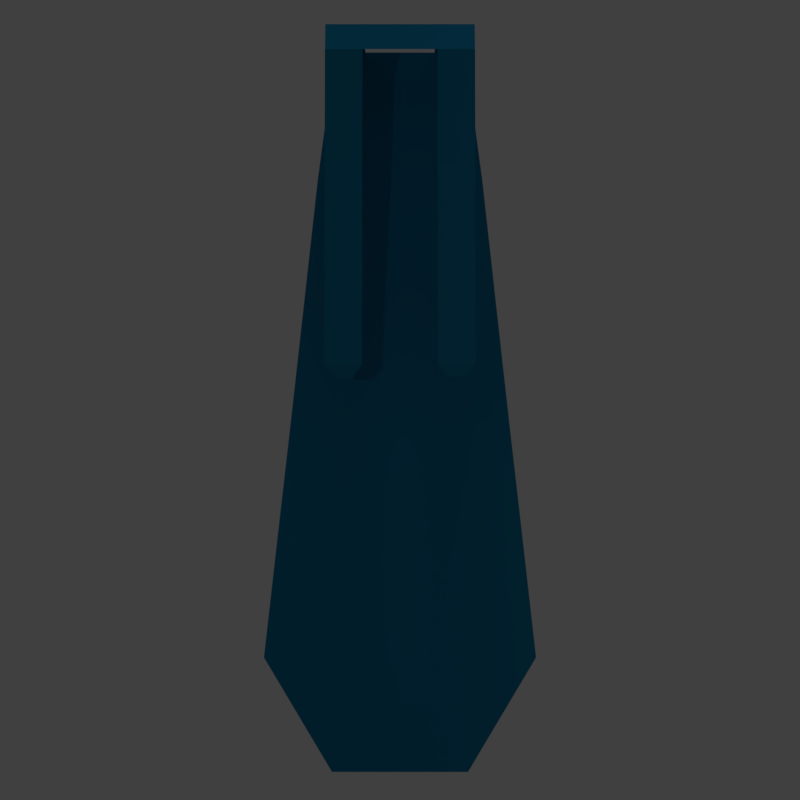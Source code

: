 # Source: Capes.blend  (saved by Blender 2.78.0; exported with 4.5.12 LTS)
import bpy
from mathutils import Matrix  # noqa: F401  (used for matrix-valued properties, if any)

bpy.ops.wm.read_factory_settings(use_empty=True)
scene = bpy.context.scene
scene.name = 'Scene'

# ---- collections
col_collection_1 = bpy.data.collections.new('Collection 1'); scene.collection.children.link(col_collection_1)

# ---- materials (node trees are filled in below, after node groups)
mat_material = bpy.data.materials.new('Material')
mat_material.alpha_threshold = 0.0
mat_material.use_transparent_shadow = False
mat_material.diffuse_color = (0.007499, 0.1746, 0.3278, 1.0)
mat_material.roughness = 0.5
mat_material.specular_intensity = 0.0

# ---- material node trees

# ---- world
world_world = bpy.data.worlds.new('World'); scene.world = world_world
world_world.color = (0.05088, 0.05088, 0.05088)
world_world.use_sun_shadow = False
world_world.sun_shadow_jitter_overblur = 0.0
world_world.cycles.sampling_method = 'MANUAL'

# ---- cameras
cam_camera = bpy.data.cameras.new('Camera')
cam_camera.clip_end = 100.0
cam_camera.lens = 35.0
cam_camera.sensor_width = 32.0
cam_camera.sensor_height = 18.0
cam_camera.display_size = 2.0
cam_camera.dof.focus_distance = 0.0
cam_camera.dof.aperture_fstop = 128.0
cam_camera.dof.aperture_blades = 6

# ---- lights
light_spot = bpy.data.lights.new('Spot', 'SPOT')
light_spot.transmission_factor = 0.0
light_spot.energy = 200.0
light_spot.shadow_buffer_clip_start = 0.5
light_spot.shadow_soft_size = 0.1
light_spot.shadow_maximum_resolution = 0.006
light_spot.use_absolute_resolution = True
light_hemi = bpy.data.lights.new('Hemi', 'SUN')
light_hemi.transmission_factor = 0.0
light_hemi.angle = 0.1993
light_hemi.energy = 1.0
light_hemi.shadow_buffer_clip_start = 0.5
light_hemi.shadow_soft_size = 0.1
light_hemi.shadow_cascade_max_distance = 1000.0

# ---- meshes
me_plane_002 = bpy.data.meshes.new('Plane.002')
me_plane_002.from_pydata([(0.5947, 0.2828, 7.244), (0.5947, -0.2874, 7.244), (0.5947, -0.3285, 7.029), (-0.5947, 0.2828, 7.244), (-0.5947, -0.2874, 7.244), (-0.5947, -0.3285, 7.029), (1.189, 0.3877, 2.0), (-1.189, 0.3877, 2.0), (0.5947, 0.3877, 1.0), (-0.5947, 0.3877, 1.0), (0.0, -0.3285, 7.029), (0.0, -0.2874, 7.244), (-0.7137, 0.338, 6.164), (-0.8326, 0.3659, 5.123), (-0.9516, 0.3877, 4.082), (-1.071, 0.3877, 3.041), (1.071, 0.3877, 3.041), (0.9516, 0.3877, 4.082), (0.8326, 0.3659, 5.123), (0.7137, 0.338, 6.164), (0.2974, -0.3285, 7.029), (0.2974, 0.2828, 7.244), (0.2974, -0.2874, 7.244), (0.4826, 0.3877, 2.0), (0.2413, 0.3877, 1.0), (0.2895, 0.338, 6.164), (0.3378, 0.3659, 5.123), (0.3861, 0.3877, 4.082), (0.4343, 0.3877, 3.041), (-0.2974, -0.3285, 7.029), (-0.2974, 0.2828, 7.244), (-0.2974, -0.2874, 7.244), (-0.4826, 0.3877, 2.0), (-0.2413, 0.3877, 1.0), (-0.2895, 0.338, 6.164), (-0.3378, 0.3659, 5.123), (-0.3861, 0.3877, 4.082), (-0.4343, 0.3877, 3.041), (0.5947, -0.3887, 4.529), (-0.5947, -0.3887, 4.529), (0.2974, -0.3887, 4.529), (-0.2974, -0.3887, 4.529), (0.5204, -0.3887, 4.429), (-0.5204, -0.3887, 4.429), (0.3717, -0.3887, 4.429), (-0.3717, -0.3887, 4.429), (0.5947, 0.3257, 7.029), (-0.5947, 0.3257, 7.029), (0.0, 0.3257, 7.029), (0.5947, -0.3502, 6.103), (0.5947, -0.3561, 5.906), (0.2974, -0.3561, 5.906), (0.2974, -0.3502, 6.103), (-0.2974, -0.3502, 6.103), (-0.2974, -0.3561, 5.906), (-0.5947, -0.3561, 5.906), (-0.5947, -0.3502, 6.103), (0.4461, 0.004849, 7.244), (-0.4461, 0.004849, 7.244)], [], [(29, 31, 4, 5), (4, 58, 3), (37, 32, 7, 15), (32, 33, 9, 7), (37, 28, 23, 32), (48, 25, 34), (22, 11, 10), (34, 25, 26, 35), (35, 26, 27, 36), (36, 27, 28, 37), (48, 34, 12, 47), (34, 35, 13, 12), (35, 36, 14, 13), (36, 37, 15, 14), (17, 16, 28, 27), (18, 17, 27, 26), (19, 18, 26, 25), (46, 19, 25, 48), (2, 1, 22, 20), (3, 58, 30), (16, 6, 23, 28), (6, 8, 24, 23), (23, 24, 33, 32), (10, 20, 22), (51, 40, 38, 50), (55, 39, 41, 54), (40, 44, 42, 38), (39, 43, 45, 41), (0, 46, 48, 21), (30, 48, 47, 3), (21, 48, 30), (52, 51, 50, 49), (56, 55, 54, 53), (31, 30, 58), (31, 58, 4), (22, 1, 57), (1, 0, 57), (21, 57, 0), (22, 57, 21), (11, 31, 10), (29, 10, 31), (20, 52, 49, 2), (5, 56, 53, 29)])
_uv = me_plane_002.uv_layers.new(name='UVMap')
_uv.uv.foreach_set('vector', [0.1546, 0.9293, 0.1546, 0.9429, 0.1361, 0.9429, 0.1361, 0.9293, 0.1546, 0.9822, 0.1453, 0.964, 0.1546, 0.9466, 0.09566, 0.8358, 0.09735, 0.7992, 0.1222, 0.7992, 0.118, 0.8358, 0.09735, 0.7992, 0.08886, 0.764, 0.1013, 0.764, 0.1222, 0.7992, 0.09566, 0.8358, 0.06508, 0.8358, 0.06338, 0.7992, 0.09735, 0.7992, 0.08037, 0.9762, 0.07018, 0.9457, 0.09056, 0.9457, 0.1917, 0.9429, 0.1732, 0.9429, 0.1732, 0.9293, 0.09056, 0.9457, 0.07018, 0.9457, 0.06848, 0.9091, 0.09226, 0.9091, 0.09226, 0.9091, 0.06848, 0.9091, 0.06678, 0.8724, 0.09396, 0.8724, 0.09396, 0.8724, 0.06678, 0.8724, 0.06508, 0.8358, 0.09566, 0.8358, 0.08037, 0.9762, 0.09056, 0.9457, 0.1055, 0.9457, 0.1013, 0.9762, 0.09056, 0.9457, 0.09226, 0.9091, 0.1097, 0.9091, 0.1055, 0.9457, 0.09226, 0.9091, 0.09396, 0.8724, 0.1139, 0.8724, 0.1097, 0.9091, 0.09396, 0.8724, 0.09566, 0.8358, 0.118, 0.8358, 0.1139, 0.8724, 0.04688, 0.8724, 0.04269, 0.8358, 0.06508, 0.8358, 0.06678, 0.8724, 0.05106, 0.9091, 0.04688, 0.8724, 0.06678, 0.8724, 0.06848, 0.9091, 0.05525, 0.9457, 0.05106, 0.9091, 0.06848, 0.9091, 0.07018, 0.9457, 0.05944, 0.9762, 0.05525, 0.9457, 0.07018, 0.9457, 0.08037, 0.9762, 0.2103, 0.9293, 0.2103, 0.9429, 0.1917, 0.9429, 0.1917, 0.9293, 0.1546, 0.9466, 0.1453, 0.964, 0.1361, 0.9466, 0.04269, 0.8358, 0.0385, 0.7992, 0.06338, 0.7992, 0.06508, 0.8358, 0.0385, 0.7992, 0.05944, 0.764, 0.07188, 0.764, 0.06338, 0.7992, 0.06338, 0.7992, 0.07188, 0.764, 0.08886, 0.764, 0.09735, 0.7992, 0.1732, 0.9293, 0.1917, 0.9293, 0.1917, 0.9429, 0.1917, 0.8594, 0.1917, 0.7736, 0.2103, 0.7736, 0.2103, 0.8594, 0.1361, 0.8594, 0.1361, 0.7736, 0.1546, 0.7736, 0.1546, 0.8594, 0.1917, 0.7736, 0.1964, 0.7674, 0.2056, 0.7674, 0.2103, 0.7736, 0.1361, 0.7736, 0.1407, 0.7674, 0.15, 0.7674, 0.1546, 0.7736, 0.05944, 0.9838, 0.05944, 0.9762, 0.08037, 0.9762, 0.0699, 0.9838, 0.09083, 0.9838, 0.08037, 0.9762, 0.1013, 0.9762, 0.1013, 0.9838, 0.0699, 0.9838, 0.08037, 0.9762, 0.09083, 0.9838, 0.1917, 0.8716, 0.1917, 0.8594, 0.2103, 0.8594, 0.2103, 0.8716, 0.1361, 0.8716, 0.1361, 0.8594, 0.1546, 0.8594, 0.1546, 0.8716, 0.1361, 0.9822, 0.1361, 0.9466, 0.1453, 0.964, 0.1361, 0.9822, 0.1453, 0.964, 0.1546, 0.9822, 0.2102, 0.9822, 0.1916, 0.9822, 0.2009, 0.964, 0.1916, 0.9822, 0.1916, 0.9466, 0.2009, 0.964, 0.2102, 0.9466, 0.2009, 0.964, 0.1916, 0.9466, 0.2102, 0.9822, 0.2009, 0.964, 0.2102, 0.9466, 0.1732, 0.9429, 0.1546, 0.9429, 0.1732, 0.9293, 0.1546, 0.9293, 0.1732, 0.9293, 0.1546, 0.9429, 0.1917, 0.9293, 0.1917, 0.8716, 0.2103, 0.8716, 0.2103, 0.9293, 0.1361, 0.9293, 0.1361, 0.8716, 0.1546, 0.8716, 0.1546, 0.9293])
me_plane_002.materials.append(mat_material)
me_plane_002.use_remesh_preserve_volume = False
me_plane_002.use_remesh_preserve_attributes = False
me_plane_002.use_mirror_vertex_groups = False
me_plane_002.use_paint_bone_selection = False
me_plane_002.use_paint_mask_vertex = True
me_plane_002.update()

# ---- objects
ob_spot = bpy.data.objects.new('Spot', light_spot)
ob_camera = bpy.data.objects.new('Camera', cam_camera)
ob_cape = bpy.data.objects.new('Cape', me_plane_002)
ob_hemi = bpy.data.objects.new('Hemi', light_hemi)

# ---- transforms, parenting, visibility, modifiers, constraints
ob_spot.location = (10.0, -10.0, 4.472)
ob_spot.rotation_euler = (1.571, 0.0, 0.7854)
ob_spot.lineart.crease_threshold = 0.0
ob_camera.location = (0.0, -7.258, 4.248)
ob_camera.rotation_euler = (1.571, 0.0, -0.0)
ob_camera.lineart.crease_threshold = 0.0
ob_cape.location = (0.0, 0.0, 0.0)
ob_cape.lineart.crease_threshold = 0.0
_vg = ob_cape.vertex_groups.new(name='LowerBody')
for _i, _w in zip([38, 39, 40, 41, 42, 43, 44, 45, 49, 50, 51, 52, 53, 54, 55, 56], [1.0, 1.0, 0.7, 0.7, 0.7, 0.7, 0.7, 0.7, 0.335, 0.335, 0.335, 0.3421, 0.3421, 0.335, 0.335, 0.335]): _vg.add([_i], _w, 'REPLACE')
_vg = ob_cape.vertex_groups.new(name='UpperBody')
for _i, _w in zip([2, 5, 10, 29, 46, 47, 48, 49, 50, 51, 52, 53, 54, 55, 56], [0.015, 0.03125, 1.0, 0.0, 0.03719, 0.03719, 1.0, 0.556, 0.556, 0.556, 0.5159, 0.5159, 0.556, 0.556, 0.556]): _vg.add([_i], _w, 'REPLACE')
_vg = ob_cape.vertex_groups.new(name='Shoulder.L')
for _i, _w in zip([0, 1, 2, 20, 46, 49, 50, 51, 52, 57], [0.5, 0.5, 0.302, 0.968, 0.7831, 0.076, 0.076, 0.076, 0.1421, 0.25]): _vg.add([_i], _w, 'REPLACE')
_vg = ob_cape.vertex_groups.new(name='UpperArm.L')
for _i, _w in zip([0, 1, 2, 20, 46, 57], [0.5, 0.5, 0.163, 0.0, 0.1798, 0.25]): _vg.add([_i], _w, 'REPLACE')
_vg = ob_cape.vertex_groups.new(name='Head')
for _i, _w in zip([11, 21, 22, 30, 31, 57, 58], [1.0, 1.0, 1.0, 1.0, 1.0, 0.5, 0.5]): _vg.add([_i], _w, 'REPLACE')
_vg = ob_cape.vertex_groups.new(name='Shoulder.R')
for _i, _w in zip([3, 4, 5, 29, 47, 53, 54, 55, 56, 58], [0.5, 0.5, 0.6292, 1.0, 0.7831, 0.1421, 0.076, 0.076, 0.076, 0.25]): _vg.add([_i], _w, 'REPLACE')
_vg = ob_cape.vertex_groups.new(name='UpperArm.R')
for _i, _w in zip([3, 4, 5, 29, 47, 58], [0.5, 0.5, 0.3396, 0.0, 0.1798, 0.25]): _vg.add([_i], _w, 'REPLACE')
_vg = ob_cape.vertex_groups.new(name='Cape.001')
_vg = ob_cape.vertex_groups.new(name='Cape.002')
for _i, _w in zip([12, 13, 18, 19, 25, 26, 34, 35], [0.7, 0.3, 0.3, 0.7, 0.7, 0.3, 0.7, 0.3]): _vg.add([_i], _w, 'REPLACE')
_vg = ob_cape.vertex_groups.new(name='Cape.003')
for _i, _w in zip([13, 14, 17, 18, 26, 27, 35, 36], [0.7, 0.3, 0.3, 0.7, 0.7, 0.3, 0.7, 0.3]): _vg.add([_i], _w, 'REPLACE')
_vg = ob_cape.vertex_groups.new(name='Cape.004')
for _i, _w in zip([14, 15, 16, 17, 27, 28, 36, 37], [0.7, 0.3, 0.3, 0.7, 0.7, 0.3, 0.7, 0.3]): _vg.add([_i], _w, 'REPLACE')
_vg = ob_cape.vertex_groups.new(name='Cape.005')
for _i, _w in zip([6, 7, 15, 16, 23, 28, 32, 37], [0.3, 0.3, 0.7, 0.7, 0.3, 0.7, 0.3, 0.7]): _vg.add([_i], _w, 'REPLACE')
_vg = ob_cape.vertex_groups.new(name='Cape.006')
for _i, _w in zip([6, 7, 8, 9, 23, 24, 32, 33], [0.7, 0.7, 0.3, 0.3, 0.7, 0.3, 0.7, 0.3]): _vg.add([_i], _w, 'REPLACE')
_vg = ob_cape.vertex_groups.new(name='Cape.007')
for _i, _w in zip([8, 9, 24, 33], [0.7, 0.7, 0.7, 0.7]): _vg.add([_i], _w, 'REPLACE')
_m = ob_cape.modifiers.new('Armature', 'ARMATURE')
ob_hemi.location = (4.147, 0.0, 0.0)
ob_hemi.rotation_euler = (1.144e-21, -2.384e-07, -1.344e-07)
ob_hemi.lineart.crease_threshold = 0.0

# ---- collection membership
col_collection_1.objects.link(ob_spot)
col_collection_1.objects.link(ob_camera)
col_collection_1.objects.link(ob_cape)
col_collection_1.objects.link(ob_hemi)

# ---- scene / render settings (as saved in the file)
scene.camera = ob_camera
scene.frame_start = 1; scene.frame_end = 32; scene.frame_set(1)
scene.render.engine = 'BLENDER_EEVEE_NEXT'
scene.render.resolution_x = 150
scene.render.resolution_y = 150
scene.render.dither_intensity = 0.0
scene.render.use_freestyle = True
scene.cycles.use_denoising = False
scene.cycles.samples = 128
scene.cycles.sampling_pattern = 'TABULATED_SOBOL'
scene.cycles.light_sampling_threshold = 0.0
scene.cycles.use_adaptive_sampling = False
scene.cycles.use_light_tree = False
scene.cycles.blur_glossy = 0.0
scene.cycles.sample_clamp_indirect = 0.0
scene.view_settings.view_transform = 'Standard'
bpy.context.view_layer.update()

